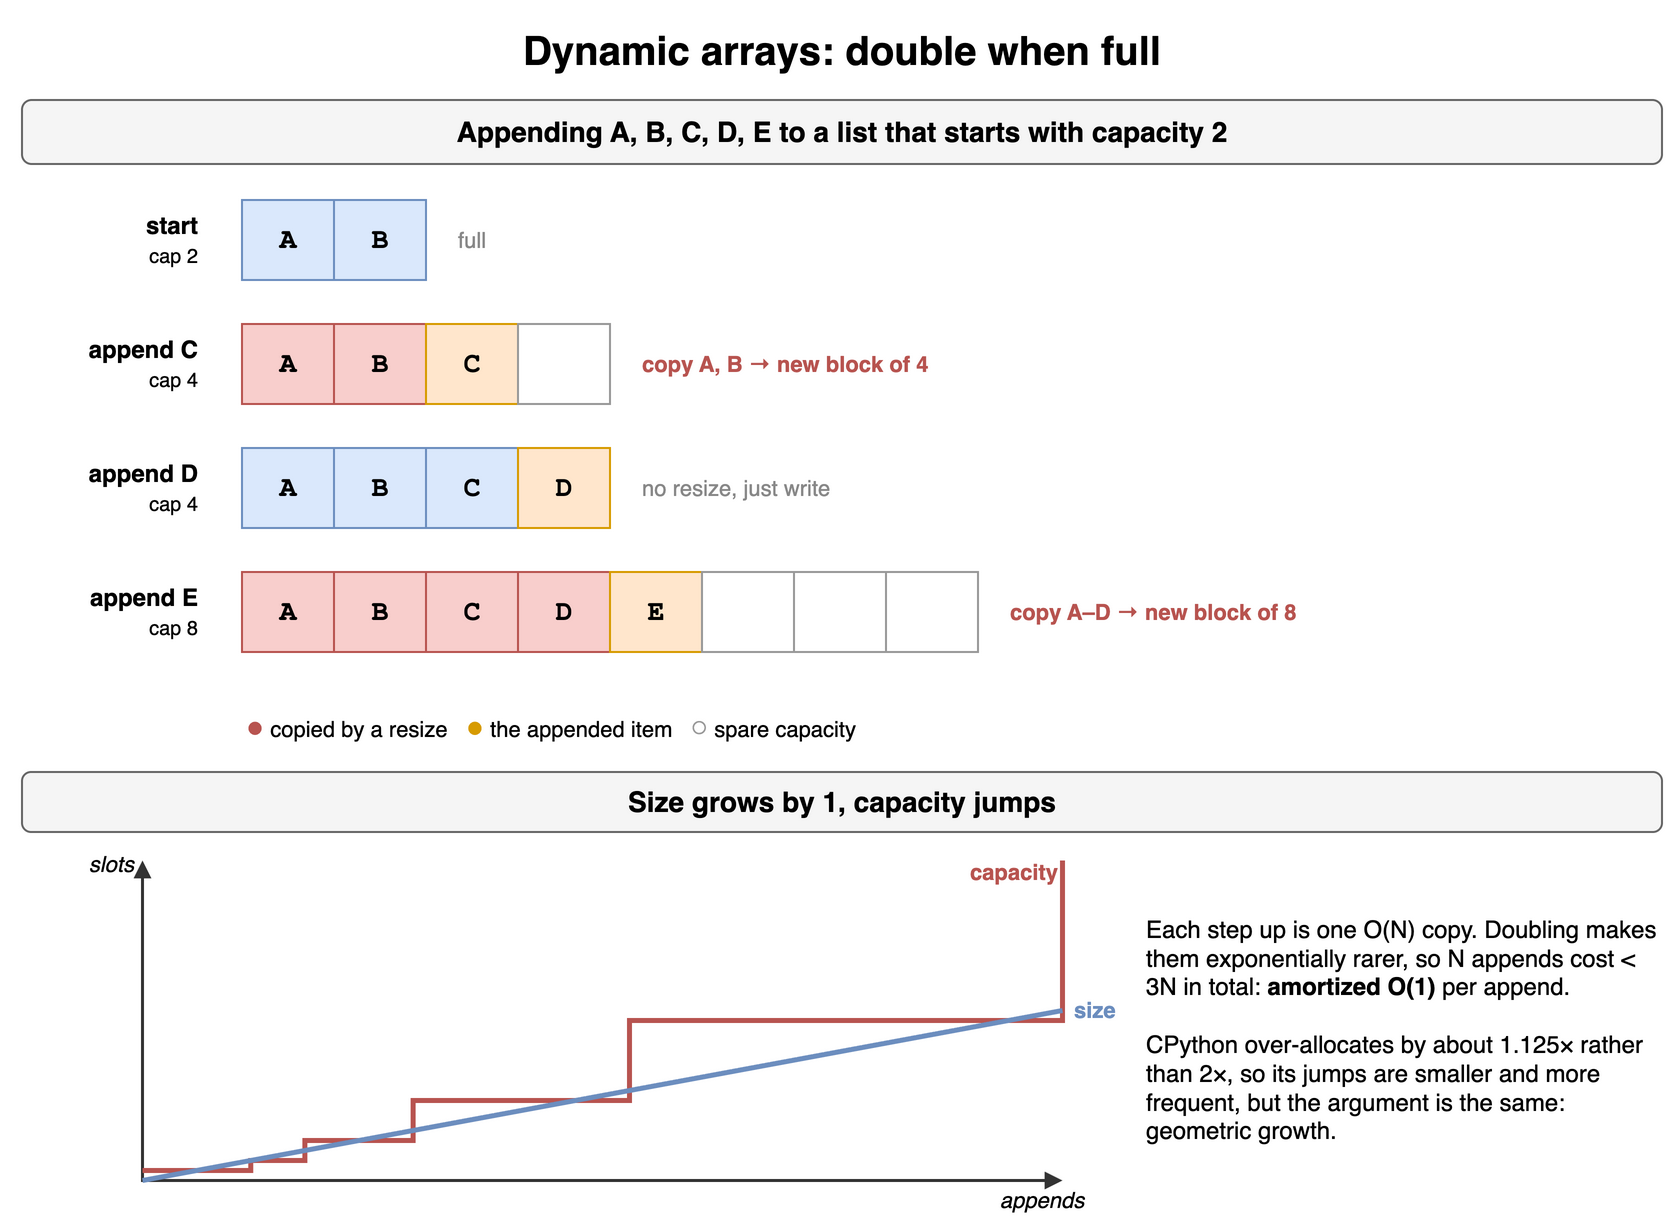

The diagram above was exported from draw.io. Its source (the exported page's mxGraphModel, read from the mxfile embedded in the PNG):
<mxGraphModel dx="900" dy="640" grid="1" gridSize="10" guides="1" tooltips="1" connect="1" arrows="1" fold="1" page="1" pageScale="1" pageWidth="900" pageHeight="640" math="0" shadow="0">
  <root>
    <mxCell id="0" />
    <mxCell id="1" parent="0" />
    <mxCell id="c2c1" value="Dynamic arrays: double when full" style="text;html=1;align=center;verticalAlign=middle;whiteSpace=wrap;fontSize=20;fontStyle=1;" vertex="1" parent="1">
      <mxGeometry x="40" y="10" width="820" height="30" as="geometry" />
    </mxCell>
    <mxCell id="c2c2" value="Appending A, B, C, D, E to a list that starts with capacity 2" style="rounded=1;whiteSpace=wrap;html=1;fillColor=#f5f5f5;strokeColor=#666666;fontStyle=1;fontSize=14;" vertex="1" parent="1">
      <mxGeometry x="40" y="50" width="820" height="32" as="geometry" />
    </mxCell>
    <mxCell id="c2c3" value="&lt;b&gt;start&lt;/b&gt;&lt;br&gt;&lt;span style='font-size:10px'&gt;cap 2&lt;/span&gt;" style="text;html=1;align=center;verticalAlign=middle;whiteSpace=wrap;align=right;fontSize=12;" vertex="1" parent="1">
      <mxGeometry x="40" y="100" width="90" height="40" as="geometry" />
    </mxCell>
    <mxCell id="c2c4" value="A" style="rounded=0;whiteSpace=wrap;html=1;fontStyle=1;fontSize=14;fillColor=#dae8fc;strokeColor=#6c8ebf;fontFamily=Courier New;" vertex="1" parent="1">
      <mxGeometry x="150" y="100" width="46" height="40" as="geometry" />
    </mxCell>
    <mxCell id="c2c5" value="B" style="rounded=0;whiteSpace=wrap;html=1;fontStyle=1;fontSize=14;fillColor=#dae8fc;strokeColor=#6c8ebf;fontFamily=Courier New;" vertex="1" parent="1">
      <mxGeometry x="196" y="100" width="46" height="40" as="geometry" />
    </mxCell>
    <mxCell id="c2c6" value="full" style="text;html=1;align=center;verticalAlign=middle;whiteSpace=wrap;fontSize=11;align=left;fontColor=#888888;" vertex="1" parent="1">
      <mxGeometry x="256" y="100" width="300" height="40" as="geometry" />
    </mxCell>
    <mxCell id="c2c7" value="&lt;b&gt;append C&lt;/b&gt;&lt;br&gt;&lt;span style='font-size:10px'&gt;cap 4&lt;/span&gt;" style="text;html=1;align=center;verticalAlign=middle;whiteSpace=wrap;align=right;fontSize=12;" vertex="1" parent="1">
      <mxGeometry x="40" y="162" width="90" height="40" as="geometry" />
    </mxCell>
    <mxCell id="c2c8" value="A" style="rounded=0;whiteSpace=wrap;html=1;fontStyle=1;fontSize=14;fillColor=#f8cecc;strokeColor=#b85450;fontFamily=Courier New;" vertex="1" parent="1">
      <mxGeometry x="150" y="162" width="46" height="40" as="geometry" />
    </mxCell>
    <mxCell id="c2c9" value="B" style="rounded=0;whiteSpace=wrap;html=1;fontStyle=1;fontSize=14;fillColor=#f8cecc;strokeColor=#b85450;fontFamily=Courier New;" vertex="1" parent="1">
      <mxGeometry x="196" y="162" width="46" height="40" as="geometry" />
    </mxCell>
    <mxCell id="c2c10" value="C" style="rounded=0;whiteSpace=wrap;html=1;fontStyle=1;fontSize=14;fillColor=#ffe6cc;strokeColor=#d79b00;fontFamily=Courier New;" vertex="1" parent="1">
      <mxGeometry x="242" y="162" width="46" height="40" as="geometry" />
    </mxCell>
    <mxCell id="c2c11" value="" style="rounded=0;whiteSpace=wrap;html=1;fillColor=#ffffff;strokeColor=#999999;fontColor=#bbbbbb;fontSize=12;fontFamily=Courier New;" vertex="1" parent="1">
      <mxGeometry x="288" y="162" width="46" height="40" as="geometry" />
    </mxCell>
    <mxCell id="c2c12" value="copy A, B → new block of 4" style="text;html=1;align=center;verticalAlign=middle;whiteSpace=wrap;fontSize=11;align=left;fontColor=#b85450;fontStyle=1;" vertex="1" parent="1">
      <mxGeometry x="348" y="162" width="300" height="40" as="geometry" />
    </mxCell>
    <mxCell id="c2c13" value="&lt;b&gt;append D&lt;/b&gt;&lt;br&gt;&lt;span style='font-size:10px'&gt;cap 4&lt;/span&gt;" style="text;html=1;align=center;verticalAlign=middle;whiteSpace=wrap;align=right;fontSize=12;" vertex="1" parent="1">
      <mxGeometry x="40" y="224" width="90" height="40" as="geometry" />
    </mxCell>
    <mxCell id="c2c14" value="A" style="rounded=0;whiteSpace=wrap;html=1;fontStyle=1;fontSize=14;fillColor=#dae8fc;strokeColor=#6c8ebf;fontFamily=Courier New;" vertex="1" parent="1">
      <mxGeometry x="150" y="224" width="46" height="40" as="geometry" />
    </mxCell>
    <mxCell id="c2c15" value="B" style="rounded=0;whiteSpace=wrap;html=1;fontStyle=1;fontSize=14;fillColor=#dae8fc;strokeColor=#6c8ebf;fontFamily=Courier New;" vertex="1" parent="1">
      <mxGeometry x="196" y="224" width="46" height="40" as="geometry" />
    </mxCell>
    <mxCell id="c2c16" value="C" style="rounded=0;whiteSpace=wrap;html=1;fontStyle=1;fontSize=14;fillColor=#dae8fc;strokeColor=#6c8ebf;fontFamily=Courier New;" vertex="1" parent="1">
      <mxGeometry x="242" y="224" width="46" height="40" as="geometry" />
    </mxCell>
    <mxCell id="c2c17" value="D" style="rounded=0;whiteSpace=wrap;html=1;fontStyle=1;fontSize=14;fillColor=#ffe6cc;strokeColor=#d79b00;fontFamily=Courier New;" vertex="1" parent="1">
      <mxGeometry x="288" y="224" width="46" height="40" as="geometry" />
    </mxCell>
    <mxCell id="c2c18" value="no resize, just write" style="text;html=1;align=center;verticalAlign=middle;whiteSpace=wrap;fontSize=11;align=left;fontColor=#888888;" vertex="1" parent="1">
      <mxGeometry x="348" y="224" width="300" height="40" as="geometry" />
    </mxCell>
    <mxCell id="c2c19" value="&lt;b&gt;append E&lt;/b&gt;&lt;br&gt;&lt;span style='font-size:10px'&gt;cap 8&lt;/span&gt;" style="text;html=1;align=center;verticalAlign=middle;whiteSpace=wrap;align=right;fontSize=12;" vertex="1" parent="1">
      <mxGeometry x="40" y="286" width="90" height="40" as="geometry" />
    </mxCell>
    <mxCell id="c2c20" value="A" style="rounded=0;whiteSpace=wrap;html=1;fontStyle=1;fontSize=14;fillColor=#f8cecc;strokeColor=#b85450;fontFamily=Courier New;" vertex="1" parent="1">
      <mxGeometry x="150" y="286" width="46" height="40" as="geometry" />
    </mxCell>
    <mxCell id="c2c21" value="B" style="rounded=0;whiteSpace=wrap;html=1;fontStyle=1;fontSize=14;fillColor=#f8cecc;strokeColor=#b85450;fontFamily=Courier New;" vertex="1" parent="1">
      <mxGeometry x="196" y="286" width="46" height="40" as="geometry" />
    </mxCell>
    <mxCell id="c2c22" value="C" style="rounded=0;whiteSpace=wrap;html=1;fontStyle=1;fontSize=14;fillColor=#f8cecc;strokeColor=#b85450;fontFamily=Courier New;" vertex="1" parent="1">
      <mxGeometry x="242" y="286" width="46" height="40" as="geometry" />
    </mxCell>
    <mxCell id="c2c23" value="D" style="rounded=0;whiteSpace=wrap;html=1;fontStyle=1;fontSize=14;fillColor=#f8cecc;strokeColor=#b85450;fontFamily=Courier New;" vertex="1" parent="1">
      <mxGeometry x="288" y="286" width="46" height="40" as="geometry" />
    </mxCell>
    <mxCell id="c2c24" value="E" style="rounded=0;whiteSpace=wrap;html=1;fontStyle=1;fontSize=14;fillColor=#ffe6cc;strokeColor=#d79b00;fontFamily=Courier New;" vertex="1" parent="1">
      <mxGeometry x="334" y="286" width="46" height="40" as="geometry" />
    </mxCell>
    <mxCell id="c2c25" value="" style="rounded=0;whiteSpace=wrap;html=1;fillColor=#ffffff;strokeColor=#999999;fontColor=#bbbbbb;fontSize=12;fontFamily=Courier New;" vertex="1" parent="1">
      <mxGeometry x="380" y="286" width="46" height="40" as="geometry" />
    </mxCell>
    <mxCell id="c2c26" value="" style="rounded=0;whiteSpace=wrap;html=1;fillColor=#ffffff;strokeColor=#999999;fontColor=#bbbbbb;fontSize=12;fontFamily=Courier New;" vertex="1" parent="1">
      <mxGeometry x="426" y="286" width="46" height="40" as="geometry" />
    </mxCell>
    <mxCell id="c2c27" value="" style="rounded=0;whiteSpace=wrap;html=1;fillColor=#ffffff;strokeColor=#999999;fontColor=#bbbbbb;fontSize=12;fontFamily=Courier New;" vertex="1" parent="1">
      <mxGeometry x="472" y="286" width="46" height="40" as="geometry" />
    </mxCell>
    <mxCell id="c2c28" value="copy A–D → new block of 8" style="text;html=1;align=center;verticalAlign=middle;whiteSpace=wrap;fontSize=11;align=left;fontColor=#b85450;fontStyle=1;" vertex="1" parent="1">
      <mxGeometry x="532" y="286" width="300" height="40" as="geometry" />
    </mxCell>
    <mxCell id="c2c29" value="&lt;font color='#b85450' style='font-size:15px'&gt;●&lt;/font&gt; copied by a resize &amp;nbsp; &lt;font color='#d79b00' style='font-size:15px'&gt;●&lt;/font&gt; the appended item &amp;nbsp; &lt;font color='#999999' style='font-size:15px'&gt;○&lt;/font&gt; spare capacity" style="text;html=1;align=center;verticalAlign=middle;whiteSpace=wrap;fontSize=11;align=left;" vertex="1" parent="1">
      <mxGeometry x="150" y="354" width="600" height="18" as="geometry" />
    </mxCell>
    <mxCell id="c2c30" value="Size grows by 1, capacity jumps" style="rounded=1;whiteSpace=wrap;html=1;fillColor=#f5f5f5;strokeColor=#666666;fontStyle=1;fontSize=14;" vertex="1" parent="1">
      <mxGeometry x="40" y="386" width="820" height="30" as="geometry" />
    </mxCell>
    <mxCell id="c2c31" value="" style="endArrow=block;startArrow=block;html=1;strokeWidth=1.5;strokeColor=#333333;endSize=5;startSize=5;rounded=0;" edge="1" parent="1">
      <mxGeometry relative="1" as="geometry">
        <mxPoint x="100" y="430" as="sourcePoint" />
        <mxPoint x="560" y="590" as="targetPoint" />
        <Array as="points">
          <mxPoint x="100" y="590" />
        </Array>
      </mxGeometry>
    </mxCell>
    <mxCell id="c2c32" value="appends" style="text;html=1;align=center;verticalAlign=middle;whiteSpace=wrap;fontSize=11;fontStyle=2;" vertex="1" parent="1">
      <mxGeometry x="530" y="592" width="40" height="16" as="geometry" />
    </mxCell>
    <mxCell id="c2c33" value="slots" style="text;html=1;align=center;verticalAlign=middle;whiteSpace=wrap;fontSize=11;fontStyle=2;align=right;" vertex="1" parent="1">
      <mxGeometry x="54" y="424" width="44" height="16" as="geometry" />
    </mxCell>
    <mxCell id="c2c34" value="" style="endArrow=none;html=1;strokeWidth=2.5;strokeColor=#b85450;rounded=0;" edge="1" parent="1">
      <mxGeometry relative="1" as="geometry">
        <mxPoint x="100.0" y="585.0" as="sourcePoint" />
        <mxPoint x="560.0" y="430.0" as="targetPoint" />
        <Array as="points">
          <mxPoint x="154.11764705882354" y="585.0" />
          <mxPoint x="154.11764705882354" y="580.0" />
          <mxPoint x="181.1764705882353" y="580.0" />
          <mxPoint x="181.1764705882353" y="570.0" />
          <mxPoint x="235.2941176470588" y="570.0" />
          <mxPoint x="235.2941176470588" y="550.0" />
          <mxPoint x="343.52941176470586" y="550.0" />
          <mxPoint x="343.52941176470586" y="510.0" />
          <mxPoint x="560.0" y="510.0" />
          <mxPoint x="560.0" y="430.0" />
        </Array>
      </mxGeometry>
    </mxCell>
    <mxCell id="c2c35" value="" style="endArrow=none;html=1;strokeWidth=2.5;strokeColor=#6c8ebf;" edge="1" parent="1">
      <mxGeometry relative="1" as="geometry">
        <mxPoint x="100.0" y="590.0" as="sourcePoint" />
        <mxPoint x="560.0" y="505.0" as="targetPoint" />
        <Array as="points" />
      </mxGeometry>
    </mxCell>
    <mxCell id="c2c36" value="capacity" style="text;html=1;align=center;verticalAlign=middle;whiteSpace=wrap;fontSize=11;fontStyle=1;fontColor=#b85450;align=right;" vertex="1" parent="1">
      <mxGeometry x="490.0" y="428.0" width="70" height="16" as="geometry" />
    </mxCell>
    <mxCell id="c2c37" value="size" style="text;html=1;align=center;verticalAlign=middle;whiteSpace=wrap;fontSize=11;fontStyle=1;fontColor=#6c8ebf;align=left;" vertex="1" parent="1">
      <mxGeometry x="564.0" y="497.0" width="40" height="16" as="geometry" />
    </mxCell>
    <mxCell id="c2c38" value="Each step up is one O(N) copy. Doubling makes them exponentially rarer, so N appends cost &amp;lt; 3N in total: &lt;b&gt;amortized O(1)&lt;/b&gt; per append.&lt;br&gt;&lt;br&gt;CPython over-allocates by about 1.125× rather than 2×, so its jumps are smaller and more frequent, but the argument is the same: geometric growth." style="text;html=1;align=center;verticalAlign=middle;whiteSpace=wrap;fontSize=12;align=left;" vertex="1" parent="1">
      <mxGeometry x="600" y="430" width="260" height="170" as="geometry" />
    </mxCell>
  </root>
</mxGraphModel>